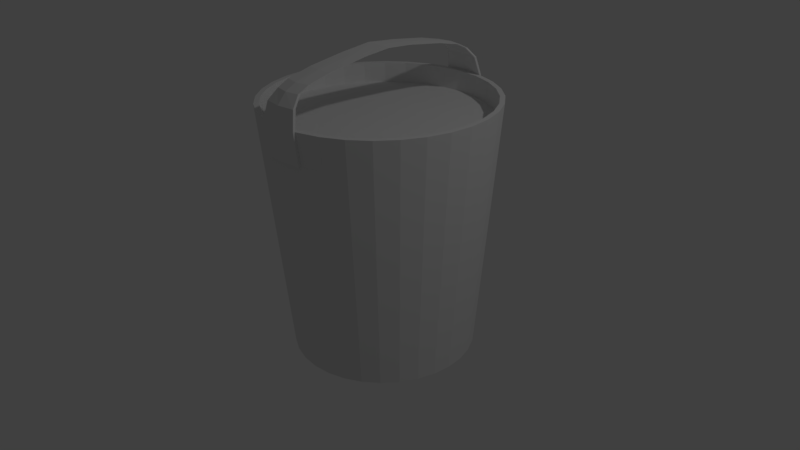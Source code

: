 # Source: Water.blend  (saved by Blender 2.77.0; exported with 4.5.12 LTS)
import bpy
from mathutils import Matrix  # noqa: F401  (used for matrix-valued properties, if any)

bpy.ops.wm.read_factory_settings(use_empty=True)
scene = bpy.context.scene
scene.name = 'Scene'

# ---- collections
col_collection_1 = bpy.data.collections.new('Collection 1'); scene.collection.children.link(col_collection_1)

# ---- materials (node trees are filled in below, after node groups)
mat_metal = bpy.data.materials.new('Metal')
mat_metal.alpha_threshold = 0.0
mat_metal.use_transparent_shadow = False
mat_metal.roughness = 0.5
mat_water = bpy.data.materials.new('Water')
mat_water.alpha_threshold = 0.0
mat_water.use_transparent_shadow = False
mat_water.roughness = 0.5

# ---- material node trees

# ---- world
world_world = bpy.data.worlds.new('World'); scene.world = world_world
world_world.color = (0.05088, 0.05088, 0.05088)
world_world.use_sun_shadow = False
world_world.sun_shadow_jitter_overblur = 0.0
world_world.cycles.sampling_method = 'MANUAL'

# ---- cameras
cam_camera = bpy.data.cameras.new('Camera')
cam_camera.clip_end = 100.0
cam_camera.lens = 35.0
cam_camera.sensor_width = 32.0
cam_camera.sensor_height = 18.0
cam_camera.ortho_scale = 7.314
cam_camera.dof.focus_distance = 0.0
cam_camera.dof.aperture_fstop = 128.0

# ---- lights
light_lamp = bpy.data.lights.new('Lamp', 'POINT')
light_lamp.transmission_factor = 0.0
light_lamp.cutoff_distance = 30.0
light_lamp.energy = 100.0
light_lamp.shadow_buffer_clip_start = 1.001
light_lamp.shadow_soft_size = 0.1
light_lamp.shadow_maximum_resolution = 0.006
light_lamp.use_absolute_resolution = True

# ---- meshes
me_circle = bpy.data.meshes.new('Circle')
me_circle.from_pydata([(0.1573, 0.7907, -0.001717), (0.3085, 0.7448, -0.001717), (0.4479, 0.6703, -0.001717), (-0.606, -0.606, 0.03134), (0.4761, 0.7126, 0.03134), (0.328, 0.7917, 0.03134), (0.1672, 0.8405, 0.03134), (-0.1945, 1.045, 2.388), (0.7533, 0.7533, 2.388), (0.5919, 0.8858, 2.388), (0.4077, 0.9842, 2.388), (0.1945, 1.045, 2.388), (0.5661, 0.8472, 2.388), (0.3899, 0.9413, 2.388), (0.1988, 0.9993, 2.388), (0.4484, 0.6711, 0.06912), (0.3089, 0.7457, 0.06912), (0.1575, 0.7916, 0.06912), (-0.6428, -0.6428, 0.6206), (-0.6796, -0.6796, 1.21), (-0.6981, -0.6981, 1.504), (-0.7165, -0.7165, 1.799), (0.7349, 0.7349, 2.094), (0.6981, 0.6981, 1.504), (0.6796, 0.6796, 1.21), (0.6612, 0.6612, 0.9152), (0.5774, 0.8641, 2.094), (0.5629, 0.8425, 1.799), (0.5485, 0.8208, 1.504), (0.534, 0.7992, 1.21), (0.5195, 0.7775, 0.9152), (0.5051, 0.7559, 0.6206), (0.4906, 0.7342, 0.326), (0.3977, 0.9602, 2.094), (0.3878, 0.9361, 1.799), (0.3778, 0.9121, 1.504), (0.3678, 0.888, 1.21), (0.3579, 0.8639, 0.9152), (0.3479, 0.8399, 0.6206), (0.3379, 0.8158, 0.326), (0.1926, 0.9682, 1.504), (0.1875, 0.9427, 1.21), (0.1824, 0.9171, 0.9152), (0.1773, 0.8916, 0.6206), (0.1723, 0.8661, 0.326), (0.2028, 1.019, 2.094), (0.1977, 0.9938, 1.799), (-0.1945, 1.067, 2.386), (0.1945, 1.067, 2.386), (-0.2028, 1.042, 2.092), (0.2028, 1.042, 2.092), (-0.1641, 1.003, 2.557), (0.1641, 1.003, 2.557), (-0.1641, 1.029, 2.555), (0.1641, 1.029, 2.555), (-0.1287, 0.9208, 2.65), (0.1286, 0.9208, 2.65), (-0.1287, 0.9464, 2.648), (0.1286, 0.9464, 2.648), (-0.1287, 0.819, 2.701), (0.1286, 0.819, 2.701), (-0.1287, 0.8445, 2.699), (0.1286, 0.8445, 2.699), (-0.1287, 0.5952, 2.754), (0.1286, 0.5952, 2.754), (-0.1287, 0.6207, 2.752), (0.1286, 0.6207, 2.752), (-0.1287, 0.2539, 2.804), (0.1286, 0.2539, 2.804), (-0.1287, 0.2794, 2.801), (0.1286, 0.2794, 2.801), (-0.3085, -0.7448, -0.001717), (-0.1573, -0.7907, -0.001717), (-0.1672, -0.8405, 0.03134), (-0.328, -0.7917, 0.03134), (0.2078, -1.045, 2.388), (0.0, -1.065, 2.388), (-0.2078, -1.045, 2.388), (-0.4077, -0.9842, 2.388), (-0.5919, -0.8858, 2.388), (-0.7533, -0.7533, 2.388), (0.0, 1.019, 2.388), (0.7205, 0.7205, 2.388), (0.8472, 0.5661, 2.388), (0.0, -1.019, 2.388), (-0.1988, -0.9993, 2.388), (-0.3899, -0.9413, 2.388), (-0.5661, -0.8472, 2.388), (-0.7205, -0.7205, 2.388), (-0.1575, -0.7916, 0.06912), (-0.3089, -0.7457, 0.06912), (0.0, 0.9351, 0.9152), (0.0, 0.9612, 1.21), (0.0, 0.9872, 1.504), (0.0, 1.013, 1.799), (0.0, 1.039, 2.094), (0.0, -1.039, 2.094), (0.0, -1.013, 1.799), (-0.2028, -1.019, 2.094), (-0.1977, -0.9938, 1.799), (-0.1926, -0.9682, 1.504), (-0.1875, -0.9427, 1.21), (-0.1824, -0.9171, 0.9152), (-0.1774, -0.8916, 0.6206), (-0.1723, -0.8661, 0.326), (0.7165, 0.7165, 1.799), (-0.3977, -0.9602, 2.094), (-0.3878, -0.9361, 1.799), (-0.3778, -0.9121, 1.504), (-0.3678, -0.888, 1.21), (-0.3579, -0.8639, 0.9152), (-0.3479, -0.8399, 0.6206), (0.8208, 0.5485, 1.504), (0.7992, 0.534, 1.21), (-0.5774, -0.8641, 2.094), (-0.5629, -0.8425, 1.799), (-0.5485, -0.8208, 1.504), (-0.5195, -0.7775, 0.9152), (-0.7349, -0.7349, 2.094), (-0.6612, -0.6612, 0.9152), (0.0, 1.088, 2.386), (0.0, 1.062, 2.092), (0.0, 1.027, 2.557), (0.0, 1.052, 2.555), (0.0, 0.9442, 2.65), (0.0, 0.9698, 2.648), (0.0, 0.8424, 2.701), (0.0, 0.8679, 2.699), (0.0, 0.6186, 2.754), (0.0, 0.6441, 2.752), (0.0, 0.2773, 2.804), (0.0, 0.3028, 2.801), (0.1573, -0.7907, -0.001717), (0.3085, -0.7448, -0.001717), (0.4479, -0.6703, -0.001717), (0.57, -0.57, -0.001717), (0.6703, -0.4479, -0.001717), (0.7448, -0.3085, -0.001717), (0.7907, -0.1573, -0.001717), (0.8062, 0.0, -0.001717), (0.7907, 0.1573, -0.001717), (0.7448, 0.3085, -0.001717), (0.6703, 0.4479, -0.001717), (-0.57, -0.57, -0.001717), (-0.4479, -0.6703, -0.001717), (-0.4761, -0.7126, 0.03134), (-0.857, 0.0, 0.03134), (0.606, 0.606, 0.03134), (0.7126, 0.4761, 0.03134), (0.7917, 0.328, 0.03134), (0.8405, 0.1672, 0.03134), (0.857, 0.0, 0.03134), (0.8405, -0.1672, 0.03134), (0.7917, -0.328, 0.03134), (0.7126, -0.4761, 0.03134), (0.606, -0.606, 0.03134), (0.4761, -0.7126, 0.03134), (0.328, -0.7917, 0.03134), (0.1672, -0.8405, 0.03134), (-0.1945, -1.045, 2.388), (-1.065, 0.0, 2.388), (0.8858, 0.5919, 2.388), (0.9842, 0.4077, 2.388), (1.045, 0.2078, 2.388), (1.045, -0.2078, 2.388), (0.9842, -0.4077, 2.388), (0.8858, -0.5919, 2.388), (0.7533, -0.7533, 2.388), (0.5919, -0.8858, 2.388), (0.4077, -0.9842, 2.388), (0.1945, -1.045, 2.388), (-1.019, 0.0, 2.388), (0.9413, 0.3899, 2.388), (0.9993, 0.1988, 2.388), (0.9993, -0.1988, 2.388), (0.9413, -0.3899, 2.388), (0.8472, -0.5661, 2.388), (0.7205, -0.7205, 2.388), (0.5661, -0.8472, 2.388), (0.3899, -0.9413, 2.388), (0.1988, -0.9993, 2.388), (-0.4484, -0.6711, 0.06912), (-0.5707, -0.5707, 0.06912), (-0.8071, 0.0, 0.06912), (0.6711, 0.4484, 0.06912), (0.7457, 0.3089, 0.06912), (0.7916, 0.1575, 0.06912), (0.8071, 0.0, 0.06912), (0.7916, -0.1575, 0.06912), (0.7457, -0.3089, 0.06912), (0.6711, -0.4484, 0.06912), (0.5707, -0.5707, 0.06912), (0.4484, -0.6711, 0.06912), (0.3089, -0.7457, 0.06912), (0.1575, -0.7916, 0.06912), (0.8661, -0.1723, 0.326), (0.8916, -0.1774, 0.6206), (0.9171, -0.1824, 0.9152), (0.9427, -0.1875, 1.21), (0.9682, -0.1926, 1.504), (0.9938, -0.1977, 1.799), (1.019, -0.2028, 2.094), (0.9602, -0.3977, 2.094), (0.9361, -0.3878, 1.799), (0.9121, -0.3778, 1.504), (0.888, -0.3678, 1.21), (0.8639, -0.3579, 0.9152), (0.8399, -0.3479, 0.6206), (0.8158, -0.3379, 0.326), (0.8641, -0.5774, 2.094), (0.8425, -0.5629, 1.799), (0.8208, -0.5485, 1.504), (0.7992, -0.534, 1.21), (0.7775, -0.5195, 0.9152), (0.7559, -0.5051, 0.6206), (0.7342, -0.4906, 0.326), (0.7349, -0.7349, 2.094), (0.7165, -0.7165, 1.799), (0.6981, -0.6981, 1.504), (0.6796, -0.6796, 1.21), (0.6612, -0.6612, 0.9152), (0.6428, -0.6428, 0.6206), (0.6244, -0.6244, 0.326), (-0.3379, -0.8158, 0.326), (0.5774, -0.8641, 2.094), (0.5629, -0.8425, 1.799), (0.5485, -0.8208, 1.504), (0.534, -0.7992, 1.21), (0.5195, -0.7775, 0.9152), (0.5051, -0.7559, 0.6206), (0.4906, -0.7342, 0.326), (-0.534, -0.7992, 1.21), (-0.5051, -0.7559, 0.6206), (-0.4906, -0.7342, 0.326), (0.3977, -0.9602, 2.094), (0.3878, -0.9361, 1.799), (0.3778, -0.9121, 1.504), (0.3678, -0.888, 1.21), (0.3579, -0.8639, 0.9152), (0.3479, -0.8399, 0.6206), (0.3379, -0.8158, 0.326), (0.1926, -0.9682, 1.504), (0.1875, -0.9427, 1.21), (0.1824, -0.9171, 0.9152), (0.1773, -0.8916, 0.6206), (0.1723, -0.8661, 0.326), (0.8641, 0.5774, 2.094), (0.8425, 0.5629, 1.799), (0.7775, 0.5195, 0.9152), (0.7559, 0.5051, 0.6206), (0.7342, 0.4906, 0.326), (-1.039, 0.0, 2.094), (-1.013, 0.0, 1.799), (-0.9612, 0.0, 1.21), (-0.9351, 0.0, 0.9152), (-0.9091, 0.0, 0.6206), (-0.883, 0.0, 0.326), (0.9602, 0.3977, 2.094), (0.9361, 0.3878, 1.799), (0.9121, 0.3778, 1.504), (0.888, 0.3678, 1.21), (0.8639, 0.3579, 0.9152), (0.8399, 0.3479, 0.6206), (0.8158, 0.3379, 0.326), (1.019, 0.2028, 2.094), (0.9938, 0.1977, 1.799), (0.9682, 0.1926, 1.504), (0.9427, 0.1875, 1.21), (0.9171, 0.1824, 0.9152), (0.8916, 0.1773, 0.6206), (0.8661, 0.1723, 0.326), (1.013, 0.0, 1.799), (0.9872, 0.0, 1.504), (0.9612, 0.0, 1.21), (0.9351, 0.0, 0.9152), (0.9091, 0.0, 0.6206), (0.883, 0.0, 0.326), (0.2028, -1.019, 2.094), (0.1977, -0.9938, 1.799), (-0.1945, -1.067, 2.386), (0.1945, -1.067, 2.386), (-0.2028, -1.042, 2.092), (0.2028, -1.042, 2.092), (-0.1641, -1.003, 2.557), (0.1641, -1.003, 2.557), (-0.1641, -1.029, 2.555), (0.1641, -1.029, 2.555), (-0.1287, -0.9208, 2.65), (0.1286, -0.9208, 2.65), (-0.1287, -0.9464, 2.648), (0.1286, -0.9464, 2.648), (-0.1287, -0.819, 2.701), (0.1286, -0.819, 2.701), (-0.1287, -0.8445, 2.699), (0.1286, -0.8445, 2.699), (-0.1287, -0.5952, 2.754), (0.1286, -0.5952, 2.754), (-0.1287, -0.6207, 2.752), (0.1286, -0.6207, 2.752), (-0.1287, -0.2539, 2.804), (0.1286, -0.2539, 2.804), (-0.1287, -0.2794, 2.801), (0.1286, -0.2794, 2.801), (-0.1287, 0.0, 2.826), (0.1286, 0.0, 2.826), (-0.1287, 0.0, 2.829), (0.1286, 0.0, 2.829), (-0.6703, -0.4479, -0.001717), (-0.7448, -0.3085, -0.001717), (-0.7907, -0.1573, -0.001717), (-0.8062, 0.0, -0.001717), (-0.7907, 0.1573, -0.001717), (-0.7448, 0.3085, -0.001717), (-0.6703, 0.4479, -0.001717), (-0.57, 0.57, -0.001717), (-0.4479, 0.6703, -0.001717), (-0.3085, 0.7448, -0.001717), (-0.1573, 0.7907, -0.001717), (0.0, 0.8062, -0.001717), (0.57, 0.57, -0.001717), (0.0, -0.8062, -0.001717), (0.0, -0.857, 0.03134), (0.0, 0.857, 0.03134), (-0.1672, 0.8405, 0.03134), (-0.328, 0.7917, 0.03134), (-0.4761, 0.7126, 0.03134), (-0.606, 0.606, 0.03134), (-0.7126, 0.4761, 0.03134), (-0.7917, 0.328, 0.03134), (-0.8405, 0.1672, 0.03134), (-0.8405, -0.1672, 0.03134), (-0.7917, -0.328, 0.03134), (-0.7126, -0.4761, 0.03134), (1.065, 0.0, 2.388), (0.2078, 1.045, 2.388), (0.0, 1.065, 2.388), (-0.2078, 1.045, 2.388), (-0.4077, 0.9842, 2.388), (-0.5919, 0.8858, 2.388), (-0.7533, 0.7533, 2.388), (-0.8858, 0.5919, 2.388), (-0.9842, 0.4077, 2.388), (-1.045, 0.2078, 2.388), (-1.045, -0.2078, 2.388), (-0.9842, -0.4077, 2.388), (-0.8858, -0.5919, 2.388), (0.0, 0.0, -0.001717), (1.019, 0.0, 2.388), (-0.1988, 0.9993, 2.388), (-0.3899, 0.9413, 2.388), (-0.5661, 0.8472, 2.388), (-0.7205, 0.7205, 2.388), (-0.8472, 0.5661, 2.388), (-0.9413, 0.3899, 2.388), (-0.9993, 0.1988, 2.388), (-0.9993, -0.1988, 2.388), (-0.9413, -0.3899, 2.388), (-0.8472, -0.5661, 2.388), (0.0, -0.8071, 0.06912), (0.5707, 0.5707, 0.06912), (0.0, 0.8071, 0.06912), (-0.1575, 0.7916, 0.06912), (-0.3089, 0.7457, 0.06912), (-0.4484, 0.6711, 0.06912), (-0.5707, 0.5707, 0.06912), (-0.6711, 0.4484, 0.06912), (-0.7457, 0.3089, 0.06912), (-0.7916, 0.1575, 0.06912), (-0.7916, -0.1575, 0.06912), (-0.7457, -0.3089, 0.06912), (-0.6711, -0.4484, 0.06912), (-0.8661, -0.1723, 0.326), (-0.8916, -0.1774, 0.6206), (-0.9171, -0.1824, 0.9152), (-0.9427, -0.1875, 1.21), (-0.9682, -0.1926, 1.504), (-0.9938, -0.1977, 1.799), (-1.019, -0.2028, 2.094), (-0.9602, -0.3977, 2.094), (-0.9361, -0.3878, 1.799), (-0.9121, -0.3778, 1.504), (-0.888, -0.3678, 1.21), (-0.8639, -0.3579, 0.9152), (-0.8399, -0.3479, 0.6206), (-0.8158, -0.3379, 0.326), (0.6244, 0.6244, 0.326), (0.6428, 0.6428, 0.6206), (-0.8641, -0.5774, 2.094), (-0.8425, -0.5629, 1.799), (-0.8208, -0.5485, 1.504), (-0.7992, -0.534, 1.21), (-0.7775, -0.5195, 0.9152), (-0.7559, -0.5051, 0.6206), (-0.7342, -0.4906, 0.326), (0.0, -0.883, 0.326), (0.0, -0.9091, 0.6206), (0.0, -0.9351, 0.9152), (0.0, -0.9612, 1.21), (0.0, -0.9872, 1.504), (-0.6244, -0.6244, 0.326), (0.0, 0.9091, 0.6206), (0.0, 0.883, 0.326), (-0.2028, 1.019, 2.094), (-0.1977, 0.9938, 1.799), (-0.1926, 0.9682, 1.504), (-0.1875, 0.9427, 1.21), (-0.1824, 0.9171, 0.9152), (-0.1774, 0.8916, 0.6206), (-0.1723, 0.8661, 0.326), (-0.3977, 0.9602, 2.094), (-0.3878, 0.9361, 1.799), (-0.3778, 0.9121, 1.504), (-0.3678, 0.888, 1.21), (-0.3579, 0.8639, 0.9152), (-0.3479, 0.8399, 0.6206), (-0.3379, 0.8158, 0.326), (-0.5774, 0.8641, 2.094), (-0.5629, 0.8425, 1.799), (-0.5485, 0.8208, 1.504), (-0.534, 0.7992, 1.21), (-0.5195, 0.7775, 0.9152), (-0.5051, 0.7559, 0.6206), (-0.4906, 0.7342, 0.326), (-0.7349, 0.7349, 2.094), (-0.7165, 0.7165, 1.799), (-0.6981, 0.6981, 1.504), (-0.6796, 0.6796, 1.21), (-0.6612, 0.6612, 0.9152), (-0.6428, 0.6428, 0.6206), (-0.6244, 0.6244, 0.326), (-0.8641, 0.5774, 2.094), (-0.8425, 0.5629, 1.799), (-0.8208, 0.5485, 1.504), (-0.7992, 0.534, 1.21), (-0.7775, 0.5195, 0.9152), (-0.7559, 0.5051, 0.6206), (-0.7342, 0.4906, 0.326), (1.039, 0.0, 2.094), (-0.9602, 0.3977, 2.094), (-0.9361, 0.3878, 1.799), (-0.9121, 0.3778, 1.504), (-0.888, 0.3678, 1.21), (-0.8639, 0.3579, 0.9152), (-0.8399, 0.3479, 0.6206), (-0.8158, 0.3379, 0.326), (-1.019, 0.2028, 2.094), (-0.9938, 0.1977, 1.799), (-0.9682, 0.1926, 1.504), (-0.9427, 0.1875, 1.21), (-0.9171, 0.1824, 0.9152), (-0.8916, 0.1773, 0.6206), (-0.8661, 0.1723, 0.326), (-0.9872, 0.0, 1.504), (0.0, -1.002, 2.204), (0.7086, 0.7086, 2.204), (0.0, 1.002, 2.204), (0.8332, 0.5567, 2.204), (-0.5567, -0.8332, 2.204), (0.0, -1.088, 2.386), (-0.7086, -0.7086, 2.204), (0.0, -1.062, 2.092), (1.002, 0.0, 2.204), (-0.7086, 0.7086, 2.204), (-0.5567, 0.8332, 2.204), (0.0, -1.027, 2.557), (-0.3835, 0.9258, 2.204), (-0.1955, 0.9828, 2.204), (0.0, -1.052, 2.555), (-0.8332, -0.5567, 2.204), (-0.9258, -0.3835, 2.204), (0.0, -0.9442, 2.65), (-0.9828, -0.1955, 2.204), (-0.9828, 0.1955, 2.204), (0.0, -0.9698, 2.648), (-0.9258, 0.3835, 2.204), (-0.8332, 0.5567, 2.204), (0.0, -0.8424, 2.701), (0.1955, -0.9828, 2.204), (0.3835, -0.9258, 2.204), (0.0, -0.8679, 2.699), (0.5567, -0.8332, 2.204), (0.7086, -0.7086, 2.204), (0.0, -0.6186, 2.754), (0.8332, -0.5567, 2.204), (0.9258, -0.3835, 2.204), (0.0, -0.6441, 2.752), (0.9828, -0.1955, 2.204), (0.9828, 0.1955, 2.204), (0.0, -0.2773, 2.804), (0.9258, 0.3835, 2.204), (-0.3835, -0.9258, 2.204), (0.0, -0.3028, 2.801), (-0.1955, -0.9828, 2.204), (0.1955, 0.9828, 2.204), (0.0, 0.0, 2.826), (0.3835, 0.9258, 2.204), (0.5567, 0.8332, 2.204), (0.0, 0.0, 2.829), (-1.002, 0.0, 2.204)], [], [(146, 310, 309, 330), (4, 2, 1, 5), (329, 311, 310, 146), (73, 72, 320, 321), (147, 319, 2, 4), (148, 142, 319, 147), (6, 0, 318, 322), (332, 307, 143, 3), (145, 144, 71, 74), (3, 143, 144, 145), (5, 1, 0, 6), (11, 45, 50, 48), (22, 8, 161, 246), (409, 337, 7, 402), (26, 9, 8, 22), (33, 10, 9, 26), (277, 75, 76, 96), (45, 11, 10, 33), (234, 169, 75, 277), (45, 95, 121, 50), (251, 160, 342, 445), (377, 343, 160, 251), (437, 333, 164, 201), (264, 163, 333, 437), (118, 80, 345, 387), (307, 346, 143), (319, 346, 2), (0, 346, 318), (72, 346, 320), (142, 346, 319), (2, 346, 1), (144, 346, 71), (1, 346, 0), (337, 349, 348, 7), (9, 12, 82, 8), (10, 13, 12, 9), (170, 76, 75, 180), (169, 179, 180, 75), (335, 81, 14, 11), (160, 171, 354, 342), (343, 355, 171, 160), (333, 347, 174, 164), (163, 173, 347, 333), (80, 88, 357, 345), (161, 83, 172, 162), (7, 348, 81, 335), (8, 82, 83, 161), (498, 472, 367, 183), (471, 498, 183, 368), (461, 486, 188, 187), (487, 461, 187, 186), (459, 468, 370, 182), (457, 459, 182, 181), (456, 489, 185, 184), (490, 457, 181, 90), (466, 455, 360, 361), (454, 456, 184, 359), (496, 454, 359, 15), (453, 492, 89, 358), (495, 496, 15, 16), (477, 453, 358, 194), (493, 495, 16, 17), (455, 493, 17, 360), (3, 399, 393, 332), (399, 18, 392, 393), (18, 119, 391, 392), (119, 19, 390, 391), (19, 20, 389, 390), (20, 21, 388, 389), (21, 118, 387, 388), (265, 264, 437, 271), (271, 437, 201, 200), (330, 371, 256, 146), (371, 372, 255, 256), (372, 373, 254, 255), (373, 374, 253, 254), (374, 375, 452, 253), (375, 376, 252, 452), (376, 377, 251, 252), (146, 256, 451, 329), (256, 255, 450, 451), (255, 254, 449, 450), (254, 253, 448, 449), (253, 452, 447, 448), (452, 252, 446, 447), (252, 251, 445, 446), (322, 401, 44, 6), (401, 400, 43, 44), (400, 91, 42, 43), (91, 92, 41, 42), (92, 93, 40, 41), (93, 94, 46, 40), (236, 235, 278, 241), (235, 234, 277, 278), (6, 44, 39, 5), (44, 43, 38, 39), (43, 42, 37, 38), (42, 41, 36, 37), (41, 40, 35, 36), (40, 46, 34, 35), (46, 45, 33, 34), (241, 278, 97, 398), (278, 277, 96, 97), (5, 39, 32, 4), (39, 38, 31, 32), (38, 37, 30, 31), (37, 36, 29, 30), (36, 35, 28, 29), (35, 34, 27, 28), (34, 33, 26, 27), (321, 394, 104, 73), (394, 395, 103, 104), (395, 396, 102, 103), (396, 397, 101, 102), (397, 398, 100, 101), (398, 97, 99, 100), (4, 32, 385, 147), (32, 31, 386, 385), (31, 30, 25, 386), (30, 29, 24, 25), (29, 28, 23, 24), (28, 27, 105, 23), (27, 26, 22, 105), (73, 104, 223, 74), (104, 103, 111, 223), (147, 385, 250, 148), (385, 386, 249, 250), (386, 25, 248, 249), (25, 24, 113, 248), (24, 23, 112, 113), (23, 105, 247, 112), (105, 22, 246, 247), (407, 406, 91, 400), (406, 405, 92, 91), (405, 404, 93, 92), (404, 403, 94, 93), (403, 402, 95, 94), (74, 223, 233, 145), (223, 111, 232, 233), (111, 110, 117, 232), (110, 109, 231, 117), (109, 108, 116, 231), (248, 113, 260, 261), (113, 112, 259, 260), (112, 247, 258, 259), (145, 233, 399, 3), (233, 232, 18, 399), (232, 117, 119, 18), (117, 231, 19, 119), (231, 116, 20, 19), (116, 115, 21, 20), (115, 114, 118, 21), (94, 95, 45, 46), (49, 47, 120, 121), (121, 120, 48, 50), (335, 11, 52, 122), (7, 335, 122, 51), (402, 7, 47, 49), (95, 402, 49, 121), (122, 52, 56, 124), (54, 123, 125, 58), (120, 47, 53, 123), (48, 120, 123, 54), (47, 7, 51, 53), (11, 48, 54, 52), (125, 57, 61, 127), (56, 58, 62, 60), (53, 51, 55, 57), (52, 54, 58, 56), (123, 53, 57, 125), (51, 122, 124, 55), (126, 60, 64, 128), (62, 127, 129, 66), (55, 124, 126, 59), (58, 125, 127, 62), (124, 56, 60, 126), (57, 55, 59, 61), (63, 128, 130, 67), (129, 65, 69, 131), (61, 59, 63, 65), (60, 62, 66, 64), (127, 61, 65, 129), (59, 126, 128, 63), (69, 67, 303, 305), (130, 68, 304, 494), (66, 129, 131, 70), (128, 64, 68, 130), (65, 63, 67, 69), (64, 66, 70, 68), (68, 70, 306, 304), (131, 69, 305, 497), (67, 130, 494, 303), (70, 131, 497, 306), (73, 74, 71, 72), (98, 96, 76, 77), (106, 98, 77, 78), (114, 106, 78, 79), (118, 114, 79, 80), (72, 71, 346), (77, 76, 84, 85), (78, 77, 85, 86), (79, 78, 86, 87), (80, 79, 87, 88), (490, 90, 89, 492), (116, 108, 107, 115), (115, 107, 106, 114), (111, 103, 102, 110), (110, 102, 101, 109), (109, 101, 100, 108), (108, 100, 99, 107), (107, 99, 98, 106), (99, 97, 96, 98), (152, 153, 137, 138), (149, 150, 140, 141), (151, 152, 138, 139), (156, 157, 133, 134), (148, 149, 141, 142), (155, 156, 134, 135), (154, 155, 135, 136), (158, 321, 320, 132), (153, 154, 136, 137), (150, 151, 139, 140), (157, 158, 132, 133), (202, 201, 164, 165), (209, 202, 165, 166), (170, 280, 282, 277), (216, 209, 166, 167), (106, 98, 159, 78), (224, 216, 167, 168), (95, 402, 336, 335), (234, 224, 168, 169), (45, 95, 335, 334), (277, 234, 169, 170), (33, 45, 334, 10), (277, 282, 460, 96), (257, 246, 161, 162), (264, 257, 162, 163), (135, 134, 346), (137, 136, 346), (140, 139, 346), (139, 138, 346), (141, 140, 346), (142, 141, 346), (132, 320, 346), (144, 143, 346), (136, 135, 346), (134, 133, 346), (138, 137, 346), (133, 132, 346), (168, 167, 177, 178), (169, 168, 178, 179), (10, 334, 14, 13), (76, 170, 180, 84), (163, 162, 172, 173), (165, 164, 174, 175), (166, 165, 175, 176), (167, 166, 176, 177), (487, 186, 185, 489), (484, 189, 188, 486), (483, 190, 189, 484), (481, 191, 190, 483), (480, 192, 191, 481), (478, 193, 192, 480), (477, 194, 193, 478), (152, 151, 276, 195), (195, 276, 275, 196), (196, 275, 274, 197), (197, 274, 273, 198), (198, 273, 272, 199), (199, 272, 271, 200), (151, 150, 270, 276), (276, 270, 269, 275), (275, 269, 268, 274), (274, 268, 267, 273), (273, 267, 266, 272), (272, 266, 265, 271), (150, 149, 263, 270), (270, 263, 262, 269), (269, 262, 261, 268), (268, 261, 260, 267), (267, 260, 259, 266), (266, 259, 258, 265), (265, 258, 257, 264), (149, 148, 250, 263), (263, 250, 249, 262), (262, 249, 248, 261), (258, 247, 246, 257), (321, 158, 245, 394), (394, 245, 244, 395), (395, 244, 243, 396), (396, 243, 242, 397), (397, 242, 241, 398), (158, 157, 240, 245), (245, 240, 239, 244), (244, 239, 238, 243), (243, 238, 237, 242), (242, 237, 236, 241), (157, 156, 230, 240), (240, 230, 229, 239), (239, 229, 228, 238), (238, 228, 227, 237), (237, 227, 226, 236), (236, 226, 225, 235), (235, 225, 224, 234), (156, 155, 222, 230), (230, 222, 221, 229), (229, 221, 220, 228), (228, 220, 219, 227), (227, 219, 218, 226), (226, 218, 217, 225), (225, 217, 216, 224), (155, 154, 215, 222), (222, 215, 214, 221), (221, 214, 213, 220), (220, 213, 212, 219), (219, 212, 211, 218), (218, 211, 210, 217), (217, 210, 209, 216), (154, 153, 208, 215), (215, 208, 207, 214), (214, 207, 206, 213), (213, 206, 205, 212), (212, 205, 204, 211), (211, 204, 203, 210), (210, 203, 202, 209), (153, 152, 195, 208), (208, 195, 196, 207), (207, 196, 197, 206), (206, 197, 198, 205), (205, 198, 199, 204), (204, 199, 200, 203), (203, 200, 201, 202), (281, 460, 458, 279), (460, 282, 280, 458), (76, 464, 284, 170), (159, 283, 464, 76), (98, 281, 279, 159), (96, 460, 281, 98), (464, 470, 288, 284), (286, 290, 473, 467), (458, 467, 285, 279), (280, 286, 467, 458), (279, 285, 283, 159), (170, 284, 286, 280), (473, 479, 293, 289), (288, 292, 294, 290), (285, 289, 287, 283), (284, 288, 290, 286), (467, 473, 289, 285), (283, 287, 470, 464), (476, 482, 296, 292), (294, 298, 485, 479), (287, 291, 476, 470), (290, 294, 479, 473), (470, 476, 292, 288), (289, 293, 291, 287), (295, 299, 488, 482), (485, 491, 301, 297), (293, 297, 295, 291), (292, 296, 298, 294), (479, 485, 297, 293), (291, 295, 482, 476), (301, 305, 303, 299), (488, 494, 304, 300), (298, 302, 491, 485), (482, 488, 300, 296), (297, 301, 299, 295), (296, 300, 302, 298), (303, 305, 497, 494), (494, 497, 306, 304), (300, 304, 306, 302), (491, 497, 305, 301), (299, 303, 494, 488), (302, 306, 497, 491), (330, 309, 308, 331), (328, 312, 311, 329), (322, 318, 317, 323), (327, 313, 312, 328), (326, 314, 313, 327), (325, 315, 314, 326), (324, 316, 315, 325), (331, 308, 307, 332), (323, 317, 316, 324), (378, 344, 343, 377), (387, 345, 344, 378), (409, 337, 336, 402), (416, 338, 337, 409), (423, 339, 338, 416), (430, 340, 339, 423), (438, 341, 340, 430), (445, 342, 341, 438), (308, 346, 307), (311, 346, 310), (310, 346, 309), (312, 346, 311), (313, 346, 312), (314, 346, 313), (316, 346, 315), (315, 346, 314), (318, 346, 317), (317, 346, 316), (309, 346, 308), (11, 14, 334), (338, 350, 349, 337), (339, 351, 350, 338), (340, 352, 351, 339), (341, 353, 352, 340), (342, 354, 353, 341), (344, 356, 355, 343), (345, 357, 356, 344), (474, 475, 365, 366), (472, 474, 366, 367), (469, 471, 368, 369), (468, 469, 369, 370), (465, 466, 361, 362), (463, 465, 362, 363), (462, 463, 363, 364), (475, 462, 364, 365), (329, 451, 444, 328), (451, 450, 443, 444), (450, 449, 442, 443), (449, 448, 441, 442), (448, 447, 440, 441), (447, 446, 439, 440), (446, 445, 438, 439), (328, 444, 436, 327), (444, 443, 435, 436), (443, 442, 434, 435), (442, 441, 433, 434), (441, 440, 432, 433), (440, 439, 431, 432), (439, 438, 430, 431), (327, 436, 429, 326), (436, 435, 428, 429), (435, 434, 427, 428), (434, 433, 426, 427), (433, 432, 425, 426), (432, 431, 424, 425), (431, 430, 423, 424), (326, 429, 422, 325), (429, 428, 421, 422), (428, 427, 420, 421), (427, 426, 419, 420), (426, 425, 418, 419), (425, 424, 417, 418), (424, 423, 416, 417), (325, 422, 415, 324), (422, 421, 414, 415), (421, 420, 413, 414), (420, 419, 412, 413), (419, 418, 411, 412), (418, 417, 410, 411), (417, 416, 409, 410), (324, 415, 408, 323), (415, 414, 407, 408), (414, 413, 406, 407), (413, 412, 405, 406), (412, 411, 404, 405), (411, 410, 403, 404), (410, 409, 402, 403), (323, 408, 401, 322), (408, 407, 400, 401), (332, 393, 384, 331), (393, 392, 383, 384), (392, 391, 382, 383), (391, 390, 381, 382), (390, 389, 380, 381), (389, 388, 379, 380), (388, 387, 378, 379), (331, 384, 371, 330), (384, 383, 372, 371), (383, 382, 373, 372), (382, 381, 374, 373), (381, 380, 375, 374), (380, 379, 376, 375), (379, 378, 377, 376), (498, 471, 469, 468, 459, 457, 490, 492, 453, 477, 478, 480, 481, 483, 484, 486, 461, 487, 489, 456, 454, 496, 495, 493, 455, 466, 465, 463, 462, 475, 474, 472), (171, 498, 472, 354), (355, 471, 498, 171), (347, 461, 486, 174), (173, 487, 461, 347), (88, 459, 468, 357), (87, 457, 459, 88), (83, 456, 489, 172), (86, 490, 457, 87), (348, 466, 455, 81), (82, 454, 456, 83), (12, 496, 454, 82), (84, 453, 492, 85), (13, 495, 496, 12), (180, 477, 453, 84), (14, 493, 495, 13), (81, 455, 493, 14), (86, 85, 492, 490), (173, 172, 489, 487), (175, 174, 486, 484), (176, 175, 484, 483), (177, 176, 483, 481), (178, 177, 481, 480), (179, 178, 480, 478), (180, 179, 478, 477), (353, 474, 475, 352), (354, 472, 474, 353), (356, 469, 471, 355), (357, 468, 469, 356), (349, 465, 466, 348), (350, 463, 465, 349), (351, 462, 463, 350), (352, 475, 462, 351)])
me_circle.polygons.foreach_set('material_index', [0, 0, 0, 0, 0, 0, 0, 0, 0, 0, 0, 0, 0, 0, 0, 0, 0, 0, 0, 0, 0, 0, 0, 0, 0, 0, 0, 0, 0, 0, 0, 0, 0, 0, 0, 0, 0, 0, 0, 0, 0, 0, 0, 0, 0, 0, 0, 0, 0, 0, 0, 0, 0, 0, 0, 0, 0, 0, 0, 0, 0, 0, 0, 0, 0, 0, 0, 0, 0, 0, 0, 0, 0, 0, 0, 0, 0, 0, 0, 0, 0, 0, 0, 0, 0, 0, 0, 0, 0, 0, 0, 0, 0, 0, 0, 0, 0, 0, 0, 0, 0, 0, 0, 0, 0, 0, 0, 0, 0, 0, 0, 0, 0, 0, 0, 0, 0, 0, 0, 0, 0, 0, 0, 0, 0, 0, 0, 0, 0, 0, 0, 0, 0, 0, 0, 0, 0, 0, 0, 0, 0, 0, 0, 0, 0, 0, 0, 0, 0, 0, 0, 0, 0, 0, 0, 0, 0, 0, 0, 0, 0, 0, 0, 0, 0, 0, 0, 0, 0, 0, 0, 0, 0, 0, 0, 0, 0, 0, 0, 0, 0, 0, 0, 0, 0, 0, 0, 0, 0, 0, 0, 0, 0, 0, 0, 0, 0, 0, 0, 0, 0, 0, 0, 0, 0, 0, 0, 0, 0, 0, 0, 0, 0, 0, 0, 0, 0, 0, 0, 0, 0, 0, 0, 0, 0, 0, 0, 0, 0, 0, 0, 0, 0, 0, 0, 0, 0, 0, 0, 0, 0, 0, 0, 0, 0, 0, 0, 0, 0, 0, 0, 0, 0, 0, 0, 0, 0, 0, 0, 0, 0, 0, 0, 0, 0, 0, 0, 0, 0, 0, 0, 0, 0, 0, 0, 0, 0, 0, 0, 0, 0, 0, 0, 0, 0, 0, 0, 0, 0, 0, 0, 0, 0, 0, 0, 0, 0, 0, 0, 0, 0, 0, 0, 0, 0, 0, 0, 0, 0, 0, 0, 0, 0, 0, 0, 0, 0, 0, 0, 0, 0, 0, 0, 0, 0, 0, 0, 0, 0, 0, 0, 0, 0, 0, 0, 0, 0, 0, 0, 0, 0, 0, 0, 0, 0, 0, 0, 0, 0, 0, 0, 0, 0, 0, 0, 0, 0, 0, 0, 0, 0, 0, 0, 0, 0, 0, 0, 0, 0, 0, 0, 0, 0, 0, 0, 0, 0, 0, 0, 0, 0, 0, 0, 0, 0, 0, 0, 0, 0, 0, 0, 0, 0, 0, 0, 0, 0, 0, 0, 0, 0, 0, 0, 0, 0, 0, 0, 0, 0, 0, 0, 0, 0, 0, 0, 0, 0, 0, 0, 0, 0, 0, 0, 0, 0, 0, 0, 0, 0, 0, 0, 0, 0, 0, 0, 0, 0, 0, 0, 0, 0, 0, 0, 0, 0, 0, 0, 0, 0, 0, 0, 0, 0, 0, 0, 0, 0, 0, 0, 0, 0, 0, 0, 0, 0, 0, 0, 0, 0, 0, 0, 0, 0, 0, 0, 0, 1, 0, 0, 0, 0, 0, 0, 0, 0, 0, 0, 0, 0, 0, 0, 0, 0, 0, 0, 0, 0, 0, 0, 0, 0, 0, 0, 0, 0, 0, 0, 0, 0])
me_circle.materials.append(mat_metal)
me_circle.materials.append(mat_water)
me_circle.use_remesh_preserve_volume = False
me_circle.use_remesh_preserve_attributes = False
me_circle.use_mirror_vertex_groups = False
me_circle.update()

# ---- objects
ob_circle = bpy.data.objects.new('Circle', me_circle)
ob_lamp = bpy.data.objects.new('Lamp', light_lamp)
ob_camera = bpy.data.objects.new('Camera', cam_camera)

# ---- transforms, parenting, visibility, modifiers, constraints
ob_circle.location = (0.0, 0.0, 0.0)
ob_circle.scale = (0.8191, 0.8191, 0.8191)
ob_circle.lineart.crease_threshold = 0.0
ob_lamp.location = (4.076, 1.005, 5.904)
ob_lamp.rotation_euler = (0.6503, 0.05522, 1.866)
ob_lamp.lock_rotations_4d = False
ob_lamp.empty_display_type = 'ARROWS'
ob_lamp.color = (0.0, 0.0, 0.0, 0.0)
ob_lamp.lineart.crease_threshold = 0.0
ob_camera.location = (4.371, -3.898, 3.864)
ob_camera.rotation_euler = (1.109, 0.01082, 0.8149)
ob_camera.lock_rotations_4d = False
ob_camera.empty_display_type = 'ARROWS'
ob_camera.color = (0.0, 0.0, 0.0, 0.0)
ob_camera.display_type = 'WIRE'
ob_camera.lineart.crease_threshold = 0.0

# ---- collection membership
col_collection_1.objects.link(ob_circle)
col_collection_1.objects.link(ob_lamp)
col_collection_1.objects.link(ob_camera)

# ---- scene / render settings (as saved in the file)
scene.camera = ob_camera
scene.frame_start = 1; scene.frame_end = 250; scene.frame_set(14)
scene.render.engine = 'BLENDER_EEVEE_NEXT'
scene.render.resolution_percentage = 50
scene.render.dither_intensity = 0.0
scene.cycles.use_denoising = False
scene.cycles.samples = 128
scene.cycles.sampling_pattern = 'TABULATED_SOBOL'
scene.cycles.light_sampling_threshold = 0.0
scene.cycles.use_adaptive_sampling = False
scene.cycles.use_light_tree = False
scene.cycles.blur_glossy = 0.0
scene.cycles.sample_clamp_indirect = 0.0
scene.view_settings.view_transform = 'Standard'
bpy.context.view_layer.update()
